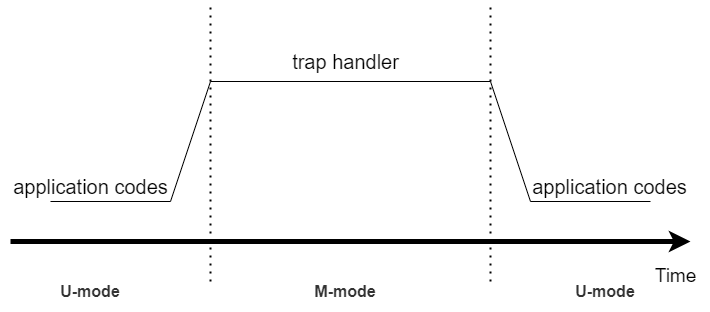

The diagram above was exported from draw.io. Its source (the exported page's mxGraphModel, read from the mxfile embedded in the PNG):
<mxGraphModel dx="1195" dy="697" grid="1" gridSize="10" guides="1" tooltips="1" connect="1" arrows="1" fold="1" page="1" pageScale="1" pageWidth="827" pageHeight="1169" math="0" shadow="0">
  <root>
    <mxCell id="0" />
    <mxCell id="1" parent="0" />
    <mxCell id="Kl7lF6KwMeBOkPk8Covh-1" value="" style="endArrow=classic;html=1;rounded=0;strokeWidth=5;" parent="1" edge="1">
      <mxGeometry width="50" height="50" relative="1" as="geometry">
        <mxPoint x="40" y="400" as="sourcePoint" />
        <mxPoint x="720" y="400" as="targetPoint" />
      </mxGeometry>
    </mxCell>
    <mxCell id="Kl7lF6KwMeBOkPk8Covh-2" value="Time" style="text;html=1;align=center;verticalAlign=middle;resizable=0;points=[];autosize=1;strokeColor=none;fillColor=none;fontSize=19;" parent="1" vertex="1">
      <mxGeometry x="670" y="415" width="70" height="40" as="geometry" />
    </mxCell>
    <mxCell id="Kl7lF6KwMeBOkPk8Covh-3" value="" style="endArrow=none;html=1;rounded=0;" parent="1" edge="1">
      <mxGeometry width="50" height="50" relative="1" as="geometry">
        <mxPoint x="80" y="360" as="sourcePoint" />
        <mxPoint x="200" y="360" as="targetPoint" />
      </mxGeometry>
    </mxCell>
    <mxCell id="Kl7lF6KwMeBOkPk8Covh-4" value="application codes" style="text;html=1;align=center;verticalAlign=middle;resizable=0;points=[];autosize=1;strokeColor=none;fillColor=none;fontSize=20;" parent="1" vertex="1">
      <mxGeometry x="30" y="325" width="180" height="40" as="geometry" />
    </mxCell>
    <mxCell id="Kl7lF6KwMeBOkPk8Covh-5" value="" style="endArrow=none;html=1;rounded=0;" parent="1" edge="1">
      <mxGeometry width="50" height="50" relative="1" as="geometry">
        <mxPoint x="200" y="360" as="sourcePoint" />
        <mxPoint x="240" y="240" as="targetPoint" />
      </mxGeometry>
    </mxCell>
    <mxCell id="Kl7lF6KwMeBOkPk8Covh-6" value="" style="endArrow=none;html=1;rounded=0;" parent="1" edge="1">
      <mxGeometry width="50" height="50" relative="1" as="geometry">
        <mxPoint x="240" y="240" as="sourcePoint" />
        <mxPoint x="520" y="240" as="targetPoint" />
      </mxGeometry>
    </mxCell>
    <mxCell id="Kl7lF6KwMeBOkPk8Covh-7" value="" style="endArrow=none;html=1;rounded=0;" parent="1" edge="1">
      <mxGeometry width="50" height="50" relative="1" as="geometry">
        <mxPoint x="560" y="360" as="sourcePoint" />
        <mxPoint x="520" y="240" as="targetPoint" />
      </mxGeometry>
    </mxCell>
    <mxCell id="Kl7lF6KwMeBOkPk8Covh-8" value="" style="endArrow=none;html=1;rounded=0;" parent="1" edge="1">
      <mxGeometry width="50" height="50" relative="1" as="geometry">
        <mxPoint x="560" y="360" as="sourcePoint" />
        <mxPoint x="680" y="360" as="targetPoint" />
      </mxGeometry>
    </mxCell>
    <mxCell id="Kl7lF6KwMeBOkPk8Covh-9" value="application codes" style="edgeLabel;html=1;align=center;verticalAlign=middle;resizable=0;points=[];fontSize=20;" parent="Kl7lF6KwMeBOkPk8Covh-8" vertex="1" connectable="0">
      <mxGeometry x="0.2333" y="4" relative="1" as="geometry">
        <mxPoint x="4" y="-11" as="offset" />
      </mxGeometry>
    </mxCell>
    <mxCell id="Kl7lF6KwMeBOkPk8Covh-10" value="trap handler" style="text;html=1;align=center;verticalAlign=middle;resizable=0;points=[];autosize=1;strokeColor=none;fillColor=none;fontSize=20;" parent="1" vertex="1">
      <mxGeometry x="310" y="200" width="130" height="40" as="geometry" />
    </mxCell>
    <mxCell id="Kl7lF6KwMeBOkPk8Covh-11" value="" style="endArrow=none;dashed=1;html=1;dashPattern=1 3;strokeWidth=2;rounded=0;" parent="1" edge="1">
      <mxGeometry width="50" height="50" relative="1" as="geometry">
        <mxPoint x="240" y="440" as="sourcePoint" />
        <mxPoint x="240" y="160" as="targetPoint" />
      </mxGeometry>
    </mxCell>
    <mxCell id="Kl7lF6KwMeBOkPk8Covh-12" value="" style="endArrow=none;dashed=1;html=1;dashPattern=1 3;strokeWidth=2;rounded=0;" parent="1" edge="1">
      <mxGeometry width="50" height="50" relative="1" as="geometry">
        <mxPoint x="520" y="440" as="sourcePoint" />
        <mxPoint x="520" y="160" as="targetPoint" />
      </mxGeometry>
    </mxCell>
    <mxCell id="Kl7lF6KwMeBOkPk8Covh-13" value="&lt;strong style=&quot;box-sizing: border-box; --tw-border-spacing-x: 0; --tw-border-spacing-y: 0; --tw-translate-x: 0; --tw-translate-y: 0; --tw-rotate: 0; --tw-skew-x: 0; --tw-skew-y: 0; --tw-scale-x: 1; --tw-scale-y: 1; --tw-pan-x: ; --tw-pan-y: ; --tw-pinch-zoom: ; --tw-scroll-snap-strictness: proximity; --tw-ordinal: ; --tw-slashed-zero: ; --tw-numeric-figure: ; --tw-numeric-spacing: ; --tw-numeric-fraction: ; --tw-ring-inset: ; --tw-ring-offset-width: 0px; --tw-ring-offset-color: #fff; --tw-ring-color: rgb(59 130 246 / .5); --tw-ring-offset-shadow: 0 0 #0000; --tw-ring-shadow: 0 0 #0000; --tw-shadow: 0 0 #0000; --tw-shadow-colored: 0 0 #0000; --tw-blur: ; --tw-brightness: ; --tw-contrast: ; --tw-grayscale: ; --tw-hue-rotate: ; --tw-invert: ; --tw-saturate: ; --tw-sepia: ; --tw-drop-shadow: ; --tw-backdrop-blur: ; --tw-backdrop-brightness: ; --tw-backdrop-contrast: ; --tw-backdrop-grayscale: ; --tw-backdrop-hue-rotate: ; --tw-backdrop-invert: ; --tw-backdrop-opacity: ; --tw-backdrop-saturate: ; --tw-backdrop-sepia: ; color: rgb(51, 51, 51); font-family: &amp;quot;Open Sans&amp;quot;, &amp;quot;Clear Sans&amp;quot;, &amp;quot;Helvetica Neue&amp;quot;, Helvetica, Arial, &amp;quot;Segoe UI Emoji&amp;quot;, sans-serif; font-size: 16px; font-style: normal; font-variant-ligatures: normal; font-variant-caps: normal; letter-spacing: normal; orphans: 4; text-indent: 0px; text-transform: none; widows: 2; word-spacing: 0px; -webkit-text-stroke-width: 0px; white-space: pre-wrap; background-color: rgb(255, 255, 255); text-decoration-thickness: initial; text-decoration-style: initial; text-decoration-color: initial;&quot;&gt;&lt;span style=&quot;box-sizing: border-box; --tw-border-spacing-x: 0; --tw-border-spacing-y: 0; --tw-translate-x: 0; --tw-translate-y: 0; --tw-rotate: 0; --tw-skew-x: 0; --tw-skew-y: 0; --tw-scale-x: 1; --tw-scale-y: 1; --tw-pan-x: ; --tw-pan-y: ; --tw-pinch-zoom: ; --tw-scroll-snap-strictness: proximity; --tw-ordinal: ; --tw-slashed-zero: ; --tw-numeric-figure: ; --tw-numeric-spacing: ; --tw-numeric-fraction: ; --tw-ring-inset: ; --tw-ring-offset-width: 0px; --tw-ring-offset-color: #fff; --tw-ring-color: rgb(59 130 246 / .5); --tw-ring-offset-shadow: 0 0 #0000; --tw-ring-shadow: 0 0 #0000; --tw-shadow: 0 0 #0000; --tw-shadow-colored: 0 0 #0000; --tw-blur: ; --tw-brightness: ; --tw-contrast: ; --tw-grayscale: ; --tw-hue-rotate: ; --tw-invert: ; --tw-saturate: ; --tw-sepia: ; --tw-drop-shadow: ; --tw-backdrop-blur: ; --tw-backdrop-brightness: ; --tw-backdrop-contrast: ; --tw-backdrop-grayscale: ; --tw-backdrop-hue-rotate: ; --tw-backdrop-invert: ; --tw-backdrop-opacity: ; --tw-backdrop-saturate: ; --tw-backdrop-sepia: ;&quot; class=&quot;md-plain&quot;&gt;M-mode&lt;/span&gt;&lt;/strong&gt;" style="text;whiteSpace=wrap;html=1;align=center;verticalAlign=middle;" parent="1" vertex="1">
      <mxGeometry x="330" y="430" width="90" height="40" as="geometry" />
    </mxCell>
    <mxCell id="Kl7lF6KwMeBOkPk8Covh-15" value="&lt;strong style=&quot;box-sizing: border-box; --tw-border-spacing-x: 0; --tw-border-spacing-y: 0; --tw-translate-x: 0; --tw-translate-y: 0; --tw-rotate: 0; --tw-skew-x: 0; --tw-skew-y: 0; --tw-scale-x: 1; --tw-scale-y: 1; --tw-pan-x: ; --tw-pan-y: ; --tw-pinch-zoom: ; --tw-scroll-snap-strictness: proximity; --tw-ordinal: ; --tw-slashed-zero: ; --tw-numeric-figure: ; --tw-numeric-spacing: ; --tw-numeric-fraction: ; --tw-ring-inset: ; --tw-ring-offset-width: 0px; --tw-ring-offset-color: #fff; --tw-ring-color: rgb(59 130 246 / .5); --tw-ring-offset-shadow: 0 0 #0000; --tw-ring-shadow: 0 0 #0000; --tw-shadow: 0 0 #0000; --tw-shadow-colored: 0 0 #0000; --tw-blur: ; --tw-brightness: ; --tw-contrast: ; --tw-grayscale: ; --tw-hue-rotate: ; --tw-invert: ; --tw-saturate: ; --tw-sepia: ; --tw-drop-shadow: ; --tw-backdrop-blur: ; --tw-backdrop-brightness: ; --tw-backdrop-contrast: ; --tw-backdrop-grayscale: ; --tw-backdrop-hue-rotate: ; --tw-backdrop-invert: ; --tw-backdrop-opacity: ; --tw-backdrop-saturate: ; --tw-backdrop-sepia: ; color: rgb(51, 51, 51); font-family: &amp;quot;Open Sans&amp;quot;, &amp;quot;Clear Sans&amp;quot;, &amp;quot;Helvetica Neue&amp;quot;, Helvetica, Arial, &amp;quot;Segoe UI Emoji&amp;quot;, sans-serif; font-size: 16px; font-style: normal; font-variant-ligatures: normal; font-variant-caps: normal; letter-spacing: normal; orphans: 4; text-indent: 0px; text-transform: none; widows: 2; word-spacing: 0px; -webkit-text-stroke-width: 0px; white-space: pre-wrap; background-color: rgb(255, 255, 255); text-decoration-thickness: initial; text-decoration-style: initial; text-decoration-color: initial;&quot;&gt;&lt;span style=&quot;box-sizing: border-box; --tw-border-spacing-x: 0; --tw-border-spacing-y: 0; --tw-translate-x: 0; --tw-translate-y: 0; --tw-rotate: 0; --tw-skew-x: 0; --tw-skew-y: 0; --tw-scale-x: 1; --tw-scale-y: 1; --tw-pan-x: ; --tw-pan-y: ; --tw-pinch-zoom: ; --tw-scroll-snap-strictness: proximity; --tw-ordinal: ; --tw-slashed-zero: ; --tw-numeric-figure: ; --tw-numeric-spacing: ; --tw-numeric-fraction: ; --tw-ring-inset: ; --tw-ring-offset-width: 0px; --tw-ring-offset-color: #fff; --tw-ring-color: rgb(59 130 246 / .5); --tw-ring-offset-shadow: 0 0 #0000; --tw-ring-shadow: 0 0 #0000; --tw-shadow: 0 0 #0000; --tw-shadow-colored: 0 0 #0000; --tw-blur: ; --tw-brightness: ; --tw-contrast: ; --tw-grayscale: ; --tw-hue-rotate: ; --tw-invert: ; --tw-saturate: ; --tw-sepia: ; --tw-drop-shadow: ; --tw-backdrop-blur: ; --tw-backdrop-brightness: ; --tw-backdrop-contrast: ; --tw-backdrop-grayscale: ; --tw-backdrop-hue-rotate: ; --tw-backdrop-invert: ; --tw-backdrop-opacity: ; --tw-backdrop-saturate: ; --tw-backdrop-sepia: ;&quot; class=&quot;md-plain&quot;&gt;U-mode&lt;/span&gt;&lt;/strong&gt;" style="text;whiteSpace=wrap;html=1;align=center;verticalAlign=middle;" parent="1" vertex="1">
      <mxGeometry x="75" y="430" width="90" height="40" as="geometry" />
    </mxCell>
    <mxCell id="Kl7lF6KwMeBOkPk8Covh-17" value="&lt;strong style=&quot;box-sizing: border-box; --tw-border-spacing-x: 0; --tw-border-spacing-y: 0; --tw-translate-x: 0; --tw-translate-y: 0; --tw-rotate: 0; --tw-skew-x: 0; --tw-skew-y: 0; --tw-scale-x: 1; --tw-scale-y: 1; --tw-pan-x: ; --tw-pan-y: ; --tw-pinch-zoom: ; --tw-scroll-snap-strictness: proximity; --tw-ordinal: ; --tw-slashed-zero: ; --tw-numeric-figure: ; --tw-numeric-spacing: ; --tw-numeric-fraction: ; --tw-ring-inset: ; --tw-ring-offset-width: 0px; --tw-ring-offset-color: #fff; --tw-ring-color: rgb(59 130 246 / .5); --tw-ring-offset-shadow: 0 0 #0000; --tw-ring-shadow: 0 0 #0000; --tw-shadow: 0 0 #0000; --tw-shadow-colored: 0 0 #0000; --tw-blur: ; --tw-brightness: ; --tw-contrast: ; --tw-grayscale: ; --tw-hue-rotate: ; --tw-invert: ; --tw-saturate: ; --tw-sepia: ; --tw-drop-shadow: ; --tw-backdrop-blur: ; --tw-backdrop-brightness: ; --tw-backdrop-contrast: ; --tw-backdrop-grayscale: ; --tw-backdrop-hue-rotate: ; --tw-backdrop-invert: ; --tw-backdrop-opacity: ; --tw-backdrop-saturate: ; --tw-backdrop-sepia: ; color: rgb(51, 51, 51); font-family: &amp;quot;Open Sans&amp;quot;, &amp;quot;Clear Sans&amp;quot;, &amp;quot;Helvetica Neue&amp;quot;, Helvetica, Arial, &amp;quot;Segoe UI Emoji&amp;quot;, sans-serif; font-size: 16px; font-style: normal; font-variant-ligatures: normal; font-variant-caps: normal; letter-spacing: normal; orphans: 4; text-indent: 0px; text-transform: none; widows: 2; word-spacing: 0px; -webkit-text-stroke-width: 0px; white-space: pre-wrap; background-color: rgb(255, 255, 255); text-decoration-thickness: initial; text-decoration-style: initial; text-decoration-color: initial;&quot;&gt;&lt;span style=&quot;box-sizing: border-box; --tw-border-spacing-x: 0; --tw-border-spacing-y: 0; --tw-translate-x: 0; --tw-translate-y: 0; --tw-rotate: 0; --tw-skew-x: 0; --tw-skew-y: 0; --tw-scale-x: 1; --tw-scale-y: 1; --tw-pan-x: ; --tw-pan-y: ; --tw-pinch-zoom: ; --tw-scroll-snap-strictness: proximity; --tw-ordinal: ; --tw-slashed-zero: ; --tw-numeric-figure: ; --tw-numeric-spacing: ; --tw-numeric-fraction: ; --tw-ring-inset: ; --tw-ring-offset-width: 0px; --tw-ring-offset-color: #fff; --tw-ring-color: rgb(59 130 246 / .5); --tw-ring-offset-shadow: 0 0 #0000; --tw-ring-shadow: 0 0 #0000; --tw-shadow: 0 0 #0000; --tw-shadow-colored: 0 0 #0000; --tw-blur: ; --tw-brightness: ; --tw-contrast: ; --tw-grayscale: ; --tw-hue-rotate: ; --tw-invert: ; --tw-saturate: ; --tw-sepia: ; --tw-drop-shadow: ; --tw-backdrop-blur: ; --tw-backdrop-brightness: ; --tw-backdrop-contrast: ; --tw-backdrop-grayscale: ; --tw-backdrop-hue-rotate: ; --tw-backdrop-invert: ; --tw-backdrop-opacity: ; --tw-backdrop-saturate: ; --tw-backdrop-sepia: ;&quot; class=&quot;md-plain&quot;&gt;U-mode&lt;/span&gt;&lt;/strong&gt;" style="text;whiteSpace=wrap;html=1;align=center;verticalAlign=middle;" parent="1" vertex="1">
      <mxGeometry x="590" y="430" width="90" height="40" as="geometry" />
    </mxCell>
  </root>
</mxGraphModel>